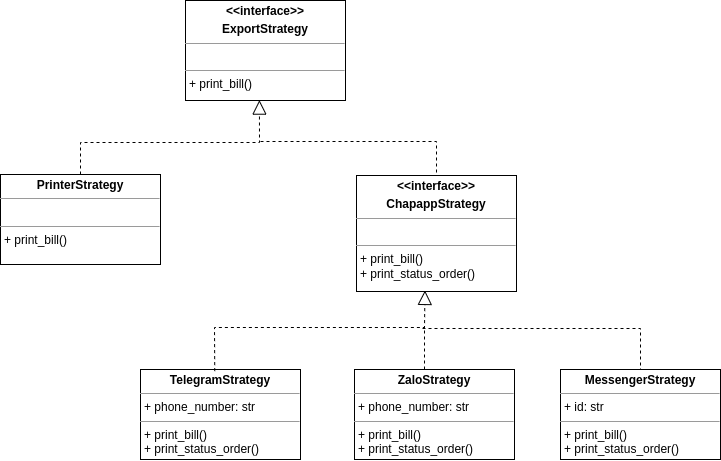

The diagram above was exported from draw.io. Its source (the exported page's mxGraphModel, read from the mxfile embedded in the PNG):
<mxGraphModel dx="1003" dy="671" grid="0" gridSize="10" guides="1" tooltips="1" connect="1" arrows="1" fold="1" page="1" pageScale="1" pageWidth="827" pageHeight="1169" math="0" shadow="0">
  <root>
    <mxCell id="0" />
    <mxCell id="1" parent="0" />
    <mxCell id="opdqNHpFyGT59I9Y2F0g-10" value="&lt;p style=&quot;margin:0px;margin-top:4px;text-align:center;&quot;&gt;&lt;b&gt;&amp;lt;&amp;lt;interface&amp;gt;&amp;gt;&lt;/b&gt;&lt;/p&gt;&lt;p style=&quot;margin:0px;margin-top:4px;text-align:center;&quot;&gt;&lt;b&gt;ExportStrategy&lt;/b&gt;&lt;/p&gt;&lt;hr size=&quot;1&quot;&gt;&lt;p style=&quot;margin:0px;margin-left:4px;&quot;&gt;&amp;nbsp;&lt;/p&gt;&lt;hr size=&quot;1&quot;&gt;&lt;p style=&quot;margin:0px;margin-left:4px;&quot;&gt;+ print_bill()&lt;/p&gt;" style="verticalAlign=top;align=left;overflow=fill;fontSize=12;fontFamily=Helvetica;html=1;" vertex="1" parent="1">
      <mxGeometry x="576" y="164" width="160" height="100" as="geometry" />
    </mxCell>
    <mxCell id="opdqNHpFyGT59I9Y2F0g-11" value="&lt;p style=&quot;margin:0px;margin-top:4px;text-align:center;&quot;&gt;&lt;b&gt;PrinterStrategy&lt;/b&gt;&lt;/p&gt;&lt;hr size=&quot;1&quot;&gt;&lt;p style=&quot;margin:0px;margin-left:4px;&quot;&gt;&amp;nbsp;&lt;/p&gt;&lt;hr size=&quot;1&quot;&gt;&lt;p style=&quot;margin:0px;margin-left:4px;&quot;&gt;+ print_bill()&lt;/p&gt;" style="verticalAlign=top;align=left;overflow=fill;fontSize=12;fontFamily=Helvetica;html=1;" vertex="1" parent="1">
      <mxGeometry x="391" y="338" width="160" height="90" as="geometry" />
    </mxCell>
    <mxCell id="opdqNHpFyGT59I9Y2F0g-12" value="&lt;p style=&quot;margin:0px;margin-top:4px;text-align:center;&quot;&gt;&lt;b&gt;&amp;lt;&amp;lt;interface&amp;gt;&amp;gt;&lt;/b&gt;&lt;/p&gt;&lt;p style=&quot;margin:0px;margin-top:4px;text-align:center;&quot;&gt;&lt;b&gt;ChapappStrategy&lt;/b&gt;&lt;/p&gt;&lt;hr size=&quot;1&quot;&gt;&lt;p style=&quot;margin:0px;margin-left:4px;&quot;&gt;&amp;nbsp;&lt;/p&gt;&lt;hr size=&quot;1&quot;&gt;&lt;p style=&quot;margin:0px;margin-left:4px;&quot;&gt;+ print_bill()&lt;/p&gt;&lt;p style=&quot;margin:0px;margin-left:4px;&quot;&gt;+ print_status_order()&lt;/p&gt;" style="verticalAlign=top;align=left;overflow=fill;fontSize=12;fontFamily=Helvetica;html=1;" vertex="1" parent="1">
      <mxGeometry x="747" y="339" width="160" height="116" as="geometry" />
    </mxCell>
    <mxCell id="opdqNHpFyGT59I9Y2F0g-14" value="&lt;p style=&quot;margin:0px;margin-top:4px;text-align:center;&quot;&gt;&lt;b&gt;TelegramStrategy&lt;/b&gt;&lt;/p&gt;&lt;hr size=&quot;1&quot;&gt;&lt;p style=&quot;margin:0px;margin-left:4px;&quot;&gt;+ phone_number: str&lt;/p&gt;&lt;hr size=&quot;1&quot;&gt;&lt;p style=&quot;margin:0px;margin-left:4px;&quot;&gt;+ print_bill()&lt;/p&gt;&lt;p style=&quot;margin:0px;margin-left:4px;&quot;&gt;+ print_status_order()&lt;/p&gt;" style="verticalAlign=top;align=left;overflow=fill;fontSize=12;fontFamily=Helvetica;html=1;" vertex="1" parent="1">
      <mxGeometry x="531" y="533" width="160" height="90" as="geometry" />
    </mxCell>
    <mxCell id="opdqNHpFyGT59I9Y2F0g-15" value="&lt;p style=&quot;margin:0px;margin-top:4px;text-align:center;&quot;&gt;&lt;b&gt;ZaloStrategy&lt;/b&gt;&lt;/p&gt;&lt;hr size=&quot;1&quot;&gt;&lt;p style=&quot;margin:0px;margin-left:4px;&quot;&gt;+ phone_number: str&lt;/p&gt;&lt;hr size=&quot;1&quot;&gt;&lt;p style=&quot;margin:0px;margin-left:4px;&quot;&gt;+ print_bill()&lt;/p&gt;&lt;p style=&quot;margin:0px;margin-left:4px;&quot;&gt;+ print_status_order()&lt;/p&gt;" style="verticalAlign=top;align=left;overflow=fill;fontSize=12;fontFamily=Helvetica;html=1;" vertex="1" parent="1">
      <mxGeometry x="745" y="533" width="160" height="90" as="geometry" />
    </mxCell>
    <mxCell id="opdqNHpFyGT59I9Y2F0g-16" value="&lt;p style=&quot;margin:0px;margin-top:4px;text-align:center;&quot;&gt;&lt;b&gt;MessengerStrategy&lt;/b&gt;&lt;/p&gt;&lt;hr size=&quot;1&quot;&gt;&lt;p style=&quot;margin:0px;margin-left:4px;&quot;&gt;+ id: str&lt;/p&gt;&lt;hr size=&quot;1&quot;&gt;&lt;p style=&quot;margin:0px;margin-left:4px;&quot;&gt;+ print_bill()&lt;/p&gt;&lt;p style=&quot;margin:0px;margin-left:4px;&quot;&gt;+ print_status_order()&lt;/p&gt;" style="verticalAlign=top;align=left;overflow=fill;fontSize=12;fontFamily=Helvetica;html=1;" vertex="1" parent="1">
      <mxGeometry x="951" y="533" width="160" height="90" as="geometry" />
    </mxCell>
    <mxCell id="opdqNHpFyGT59I9Y2F0g-23" value="" style="endArrow=block;dashed=1;endFill=0;endSize=12;html=1;rounded=0;exitX=0.464;exitY=0.018;exitDx=0;exitDy=0;exitPerimeter=0;entryX=0.428;entryY=0.991;entryDx=0;entryDy=0;entryPerimeter=0;" edge="1" parent="1" source="opdqNHpFyGT59I9Y2F0g-14" target="opdqNHpFyGT59I9Y2F0g-12">
      <mxGeometry width="160" relative="1" as="geometry">
        <mxPoint x="602" y="444" as="sourcePoint" />
        <mxPoint x="762" y="444" as="targetPoint" />
        <Array as="points">
          <mxPoint x="605" y="491" />
          <mxPoint x="815" y="491" />
        </Array>
      </mxGeometry>
    </mxCell>
    <mxCell id="opdqNHpFyGT59I9Y2F0g-27" value="" style="endArrow=none;dashed=1;endFill=0;endSize=12;html=1;rounded=0;" edge="1" parent="1">
      <mxGeometry width="160" relative="1" as="geometry">
        <mxPoint x="815" y="533" as="sourcePoint" />
        <mxPoint x="815" y="490" as="targetPoint" />
      </mxGeometry>
    </mxCell>
    <mxCell id="opdqNHpFyGT59I9Y2F0g-28" value="" style="endArrow=none;dashed=1;endFill=0;endSize=12;html=1;rounded=0;entryX=0.5;entryY=0;entryDx=0;entryDy=0;" edge="1" parent="1" target="opdqNHpFyGT59I9Y2F0g-16">
      <mxGeometry width="160" relative="1" as="geometry">
        <mxPoint x="813" y="492" as="sourcePoint" />
        <mxPoint x="825" y="500" as="targetPoint" />
        <Array as="points">
          <mxPoint x="1031" y="492" />
        </Array>
      </mxGeometry>
    </mxCell>
    <mxCell id="opdqNHpFyGT59I9Y2F0g-30" value="" style="endArrow=block;dashed=1;endFill=0;endSize=12;html=1;rounded=0;exitX=0.5;exitY=0;exitDx=0;exitDy=0;entryX=0.462;entryY=0.996;entryDx=0;entryDy=0;entryPerimeter=0;" edge="1" parent="1" source="opdqNHpFyGT59I9Y2F0g-11" target="opdqNHpFyGT59I9Y2F0g-10">
      <mxGeometry width="160" relative="1" as="geometry">
        <mxPoint x="425.24" y="349.65999999999985" as="sourcePoint" />
        <mxPoint x="635.48" y="268.99599999999987" as="targetPoint" />
        <Array as="points">
          <mxPoint x="471" y="306" />
          <mxPoint x="650" y="306" />
        </Array>
      </mxGeometry>
    </mxCell>
    <mxCell id="opdqNHpFyGT59I9Y2F0g-31" value="" style="endArrow=none;dashed=1;endFill=0;endSize=12;html=1;rounded=0;entryX=0.5;entryY=0;entryDx=0;entryDy=0;" edge="1" parent="1" target="opdqNHpFyGT59I9Y2F0g-12">
      <mxGeometry width="160" relative="1" as="geometry">
        <mxPoint x="651" y="305" as="sourcePoint" />
        <mxPoint x="869" y="346" as="targetPoint" />
        <Array as="points">
          <mxPoint x="827" y="305" />
        </Array>
      </mxGeometry>
    </mxCell>
  </root>
</mxGraphModel>